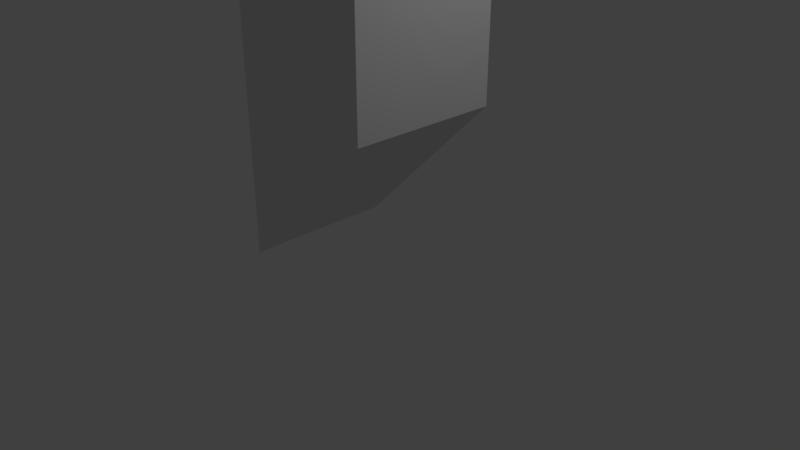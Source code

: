 # Source: periscope_No_vertices_.blend  (saved by Blender 2.79.0; exported with 4.5.12 LTS)
import bpy
from mathutils import Matrix  # noqa: F401  (used for matrix-valued properties, if any)

bpy.ops.wm.read_factory_settings(use_empty=True)
scene = bpy.context.scene
scene.name = 'Scene'

# ---- collections
col_collection_1 = bpy.data.collections.new('Collection 1'); scene.collection.children.link(col_collection_1)

# ---- materials (node trees are filled in below, after node groups)
mat_material = bpy.data.materials.new('Material')
mat_material.alpha_threshold = 0.0
mat_material.use_transparent_shadow = False
mat_material.roughness = 0.5
mat_material.line_color = (0.0, 0.0, 0.0, 1.0)

# ---- material node trees

# ---- world
world_world = bpy.data.worlds.new('World'); scene.world = world_world
world_world.color = (0.05088, 0.05088, 0.05088)
world_world.use_sun_shadow = False
world_world.sun_shadow_jitter_overblur = 0.0
world_world.cycles.sampling_method = 'MANUAL'

# ---- cameras
cam_camera = bpy.data.cameras.new('Camera')
cam_camera.clip_end = 100.0
cam_camera.lens = 35.0
cam_camera.sensor_width = 32.0
cam_camera.sensor_height = 18.0
cam_camera.ortho_scale = 7.314
cam_camera.dof.focus_distance = 0.0
cam_camera.dof.aperture_fstop = 128.0

# ---- lights
light_lamp = bpy.data.lights.new('Lamp', 'POINT')
light_lamp.transmission_factor = 0.0
light_lamp.cutoff_distance = 30.0
light_lamp.energy = 100.0
light_lamp.shadow_buffer_clip_start = 1.001
light_lamp.shadow_soft_size = 0.1
light_lamp.shadow_maximum_resolution = 0.006
light_lamp.use_absolute_resolution = True

# ---- meshes
me_cube_001 = bpy.data.meshes.new('Cube.001')
me_cube_001.from_pydata([(1.0, 1.0, 1.0), (1.0, 1.0, 3.0), (1.0, -1.0, 3.0), (-1.0, 1.0, -1.0), (1.0, 1.0, -1.0), (-1.0, 1.0, -3.0), (-1.0, -1.0, -3.0), (1.0, -1.0, -1.0), (-1.0, -1.0, -1.0), (1.0, -1.0, 1.0), (-1.0, -1.0, 1.0), (-1.0, 1.0, 1.0)], [], [(0, 9, 10, 11), (10, 9, 2), (0, 1, 2, 9), (10, 2, 1, 11), (11, 1, 0), (3, 8, 7, 4), (7, 8, 6), (3, 5, 6, 8), (7, 6, 5, 4), (4, 5, 3), (4, 0, 9, 7), (7, 9, 10, 8), (8, 10, 11, 3), (0, 4, 3, 11)])
me_cube_001.materials.append(mat_material)
me_cube_001.use_remesh_preserve_volume = False
me_cube_001.use_remesh_preserve_attributes = False
me_cube_001.use_mirror_vertex_groups = False
me_cube_001.update()

# ---- objects
ob_periscope = bpy.data.objects.new('Periscope', me_cube_001)
ob_lamp = bpy.data.objects.new('Lamp', light_lamp)
ob_camera = bpy.data.objects.new('Camera', cam_camera)

# ---- transforms, parenting, visibility, modifiers, constraints
ob_periscope.location = (-1.788e-07, -1.192e-07, 3.0)
ob_periscope.lock_rotations_4d = False
ob_periscope.empty_display_type = 'ARROWS'
ob_periscope.lineart.crease_threshold = 0.0
ob_lamp.location = (4.076, 1.005, 5.904)
ob_lamp.rotation_euler = (0.6503, 0.05522, 1.866)
ob_lamp.lock_rotations_4d = False
ob_lamp.empty_display_type = 'ARROWS'
ob_lamp.color = (0.0, 0.0, 0.0, 0.0)
ob_lamp.lineart.crease_threshold = 0.0
ob_camera.location = (7.481, -6.508, 5.344)
ob_camera.rotation_euler = (1.109, 0.0, 0.8149)
ob_camera.lock_rotations_4d = False
ob_camera.empty_display_type = 'ARROWS'
ob_camera.color = (0.0, 0.0, 0.0, 0.0)
ob_camera.display_type = 'WIRE'
ob_camera.lineart.crease_threshold = 0.0

# ---- collection membership
col_collection_1.objects.link(ob_periscope)
col_collection_1.objects.link(ob_lamp)
col_collection_1.objects.link(ob_camera)

# ---- scene / render settings (as saved in the file)
scene.camera = ob_camera
scene.frame_start = 1; scene.frame_end = 250; scene.frame_set(55)
scene.render.engine = 'BLENDER_EEVEE_NEXT'
scene.render.resolution_percentage = 50
scene.render.dither_intensity = 0.0
scene.cycles.use_denoising = False
scene.cycles.samples = 128
scene.cycles.sampling_pattern = 'TABULATED_SOBOL'
scene.cycles.use_adaptive_sampling = False
scene.cycles.use_light_tree = False
scene.cycles.blur_glossy = 0.0
scene.cycles.sample_clamp_indirect = 0.0
scene.view_settings.view_transform = 'Standard'
bpy.context.view_layer.update()

